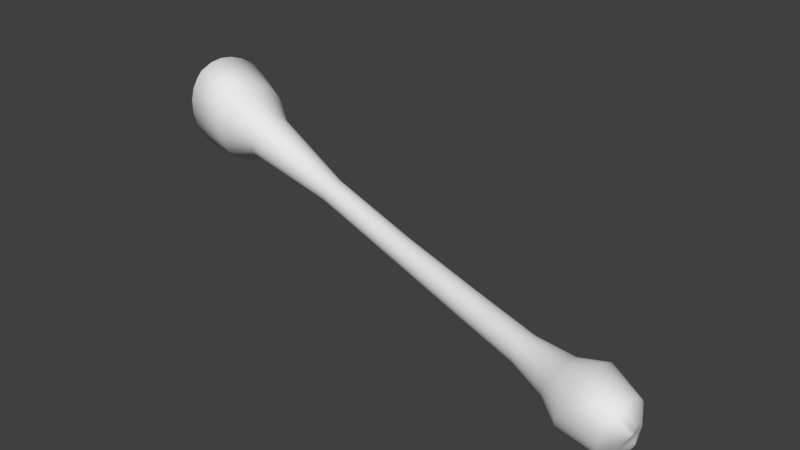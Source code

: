 # Source: bone.blend  (saved by Blender 2.76.0; exported with 4.5.12 LTS)
import bpy
from mathutils import Matrix  # noqa: F401  (used for matrix-valued properties, if any)

bpy.ops.wm.read_factory_settings(use_empty=True)
scene = bpy.context.scene
scene.name = 'Scene'

# ---- collections
col_collection_1 = bpy.data.collections.new('Collection 1'); scene.collection.children.link(col_collection_1)

# ---- world
world_world = bpy.data.worlds.new('World'); scene.world = world_world
world_world.color = (0.05088, 0.05088, 0.05088)
world_world.use_sun_shadow = False
world_world.sun_shadow_jitter_overblur = 0.0
world_world.cycles.sampling_method = 'MANUAL'
world_world.cycles.sample_map_resolution = 256

# ---- meshes
me_circle = bpy.data.meshes.new('Circle')
me_circle.from_pydata([(0.2987, -0.09662, -0.06773), (0.2974, -0.09149, -0.07355), (0.2967, -0.0851, -0.07808), (0.2966, -0.07782, -0.08104), (0.2971, -0.07007, -0.08226), (0.2982, -0.0623, -0.08167), (0.2997, -0.05497, -0.07931), (0.3017, -0.0485, -0.07531), (0.304, -0.04326, -0.06991), (0.3064, -0.03956, -0.06342), (0.3089, -0.03762, -0.05621), (0.3112, -0.03755, -0.04871), (0.3133, -0.03935, -0.04135), (0.3151, -0.04292, -0.03456), (0.3163, -0.04805, -0.02873), (0.317, -0.05444, -0.0242), (0.3171, -0.06172, -0.02124), (0.3166, -0.06947, -0.02002), (0.3155, -0.07724, -0.02061), (0.314, -0.08457, -0.02297), (0.312, -0.09104, -0.02697), (0.3097, -0.09628, -0.03237), (0.3073, -0.09998, -0.03886), (0.3048, -0.1019, -0.04607), (0.3025, -0.102, -0.05357), (0.3004, -0.1002, -0.06093), (0.2406, -0.07399, -0.05566), (0.2402, -0.07053, -0.0598), (0.2402, -0.0662, -0.06304), (0.2406, -0.06125, -0.06519), (0.2412, -0.05596, -0.06612), (0.2422, -0.05065, -0.06578), (0.2434, -0.04562, -0.06418), (0.2448, -0.04117, -0.06143), (0.2462, -0.03755, -0.05768), (0.2477, -0.03498, -0.05315), (0.249, -0.03359, -0.04811), (0.2502, -0.03349, -0.04283), (0.2512, -0.03466, -0.03764), (0.2519, -0.03704, -0.03284), (0.2522, -0.0405, -0.0287), (0.2522, -0.04483, -0.02546), (0.2519, -0.04978, -0.02331), (0.2512, -0.05506, -0.02238), (0.2502, -0.06037, -0.02272), (0.249, -0.0654, -0.02431), (0.2477, -0.06986, -0.02706), (0.2462, -0.07348, -0.03081), (0.2448, -0.07605, -0.03534), (0.2434, -0.07743, -0.04039), (0.2422, -0.07754, -0.04566), (0.2413, -0.07637, -0.05085), (0.1318, -0.04581, -0.04274), (0.132, -0.04895, -0.03891), (0.132, -0.04186, -0.04575), (0.1325, -0.03734, -0.04775), (0.1332, -0.03251, -0.04863), (0.1342, -0.02764, -0.04834), (0.1353, -0.02304, -0.04688), (0.1365, -0.01895, -0.04436), (0.1378, -0.01562, -0.04091), (0.1391, -0.01324, -0.03673), (0.1402, -0.01195, -0.03207), (0.1412, -0.01182, -0.0272), (0.1419, -0.01287, -0.0224), (0.1424, -0.01503, -0.01795), (0.1425, -0.01817, -0.01412), (0.1423, -0.02212, -0.01111), (0.1419, -0.02664, -0.009106), (0.1412, -0.03147, -0.008229), (0.1402, -0.03634, -0.008525), (0.1391, -0.04095, -0.009978), (0.1378, -0.04503, -0.0125), (0.1365, -0.04837, -0.01595), (0.1353, -0.05074, -0.02013), (0.1341, -0.05203, -0.02479), (0.1332, -0.05216, -0.02966), (0.1324, -0.05111, -0.03446), (0.001657, -0.01879, -0.01862), (0.001918, -0.02167, -0.01515), (0.001686, -0.01517, -0.02133), (0.002001, -0.01104, -0.02313), (0.002586, -0.006623, -0.02392), (0.003406, -0.002186, -0.02364), (0.004414, 0.002016, -0.02231), (0.005551, 0.005738, -0.02001), (0.00675, 0.008766, -0.01687), (0.007943, 0.01092, -0.01308), (0.00906, 0.01208, -0.008857), (0.01004, 0.01218, -0.004443), (0.01081, 0.0112, -9.797e-05), (0.01135, 0.009214, 0.003927), (0.01161, 0.006328, 0.007398), (0.01158, 0.002714, 0.01011), (0.01127, -0.001421, 0.01191), (0.01068, -0.005835, 0.0127), (0.00986, -0.01027, 0.01241), (0.008852, -0.01447, 0.01109), (0.007716, -0.0182, 0.008787), (0.006516, -0.02122, 0.005651), (0.005323, -0.02338, 0.00186), (0.004207, -0.02454, -0.002365), (0.003231, -0.02463, -0.006778), (0.002453, -0.02366, -0.01112), (-0.1463, 0.005347, 0.01508), (-0.1459, 0.002442, 0.01852), (-0.1463, 0.008982, 0.01239), (-0.1461, 0.01313, 0.01061), (-0.1456, 0.01756, 0.00985), (-0.1449, 0.02201, 0.01015), (-0.1439, 0.02622, 0.01148), (-0.1428, 0.02994, 0.01378), (-0.1415, 0.03296, 0.01691), (-0.1403, 0.03511, 0.02069), (-0.1391, 0.03625, 0.02489), (-0.138, 0.03633, 0.02928), (-0.1371, 0.03534, 0.0336), (-0.1364, 0.03333, 0.03759), (-0.1361, 0.03042, 0.04104), (-0.136, 0.02679, 0.04372), (-0.1362, 0.02264, 0.0455), (-0.1367, 0.01821, 0.04626), (-0.1374, 0.01376, 0.04597), (-0.1384, 0.009554, 0.04463), (-0.1395, 0.005831, 0.04233), (-0.1408, 0.002808, 0.0392), (-0.142, 0.0006622, 0.03543), (-0.1432, -0.000483, 0.03122), (-0.1443, -0.0005608, 0.02683), (-0.1452, 0.0004333, 0.02251), (-0.2982, 0.01571, 0.0428), (-0.2978, 0.01036, 0.0493), (-0.298, 0.02243, 0.03771), (-0.2973, 0.03012, 0.03433), (-0.2961, 0.03833, 0.03285), (-0.2945, 0.04659, 0.03336), (-0.2926, 0.05441, 0.03583), (-0.2905, 0.06135, 0.04012), (-0.2883, 0.067, 0.04597), (-0.2861, 0.07103, 0.05305), (-0.2841, 0.07321, 0.06094), (-0.2824, 0.0734, 0.06919), (-0.2811, 0.07161, 0.07732), (-0.2802, 0.06793, 0.08485), (-0.2799, 0.06258, 0.09135), (-0.2801, 0.05586, 0.09644), (-0.2808, 0.04817, 0.09982), (-0.282, 0.03996, 0.1013), (-0.2835, 0.0317, 0.1008), (-0.2855, 0.02388, 0.09832), (-0.2876, 0.01694, 0.09403), (-0.2898, 0.01129, 0.08818), (-0.2919, 0.007259, 0.0811), (-0.2939, 0.005082, 0.07321), (-0.2956, 0.004885, 0.06495), (-0.2969, 0.006679, 0.05683), (-0.3923, 0.008301, 0.04085), (-0.3937, -0.00452, 0.05846), (-0.3903, 0.0236, 0.02625), (-0.3802, 0.07491, 0.007765), (-0.3761, 0.09048, 0.01122), (-0.3712, 0.1067, 0.02125), (-0.3683, 0.1138, 0.03181), (-0.365, 0.1203, 0.04773), (-0.3602, 0.1053, 0.1263), (-0.361, 0.09231, 0.1438), (-0.3771, 0.01011, 0.1734), (-0.3821, -0.006121, 0.1634), (-0.3849, -0.01325, 0.1528), (-0.4077, 0.0411, 0.07343), (-0.4055, 0.03531, 0.08024), (-0.4107, 0.04804, 0.06797), (-0.4136, 0.05564, 0.06403), (-0.4154, 0.06357, 0.06125), (-0.4161, 0.07109, 0.06023), (-0.416, 0.07764, 0.06143), (-0.4142, 0.08373, 0.06566), (-0.4119, 0.08591, 0.07006), (-0.4082, 0.08743, 0.07658), (-0.4036, 0.08731, 0.08365), (-0.399, 0.08558, 0.0911), (-0.395, 0.08227, 0.09879), (-0.3924, 0.07771, 0.1064), (-0.3923, 0.07238, 0.1135), (-0.3939, 0.06582, 0.1205), (-0.3995, 0.06022, 0.1255), (-0.4038, 0.05387, 0.1287), (-0.407, 0.04742, 0.1299), (-0.4097, 0.04155, 0.129), (-0.412, 0.03544, 0.125), (-0.4122, 0.03267, 0.1205), (-0.4116, 0.03, 0.1137), (-0.4091, 0.02844, 0.1059), (-0.4055, 0.02827, 0.09742), (-0.405, 0.03121, 0.08811), (-0.3198, 0.03742, 0.1451), (-0.3224, 0.02303, 0.1458), (-0.3228, 0.1044, 0.05826), (-0.3201, 0.103, 0.07449), (-0.344, -0.01155, 0.06448), (-0.3453, -0.003483, 0.04883), (-0.3441, 0.03439, 0.01503), (-0.3422, 0.04912, 0.01034), (-0.3256, 0.00981, 0.1426), (-0.318, 0.09809, 0.09092), (-0.3395, 0.06351, 0.009569), (-0.329, -0.00146, 0.1357), (-0.3167, 0.09002, 0.1066), (-0.3364, 0.07673, 0.01276), (-0.3326, -0.01013, 0.1254), (-0.3162, 0.07924, 0.1206), (-0.333, 0.088, 0.01972), (-0.336, -0.0157, 0.1123), (-0.3166, 0.06636, 0.132), (-0.3294, 0.09667, 0.03005), (-0.3392, -0.01784, 0.09715), (-0.3457, 0.0073, 0.03485), (-0.3178, 0.05215, 0.1404), (-0.3259, 0.1022, 0.04315), (-0.3419, -0.01643, 0.08091), (-0.3454, 0.02017, 0.02336), (0.3358, -0.1247, -0.07592), (0.3338, -0.1168, -0.08496), (0.3328, -0.1068, -0.09198), (0.3326, -0.09555, -0.09657), (0.3334, -0.08353, -0.09847), (0.335, -0.07148, -0.09756), (0.3374, -0.0601, -0.0939), (0.3405, -0.05006, -0.08769), (0.344, -0.04193, -0.07931), (0.3478, -0.0362, -0.06924), (0.3516, -0.03319, -0.05806), (0.3553, -0.03307, -0.04642), (0.3585, -0.03587, -0.035), (0.3612, -0.0414, -0.02446), (0.3631, -0.04936, -0.01542), (0.3642, -0.05927, -0.0084), (0.3643, -0.07057, -0.003808), (0.3636, -0.08259, -0.001912), (0.3619, -0.09464, -0.002822), (0.3595, -0.106, -0.006484), (0.3564, -0.1161, -0.01269), (0.3529, -0.1242, -0.02107), (0.3491, -0.1299, -0.03114), (0.3453, -0.1329, -0.04233), (0.3417, -0.133, -0.05396), (0.3384, -0.1303, -0.06538), (0.3899, -0.1215, -0.08801), (0.3877, -0.1131, -0.09818), (0.3862, -0.1033, -0.1066), (0.3855, -0.09261, -0.1127), (0.3856, -0.08165, -0.1162), (0.3866, -0.07108, -0.1168), (0.3884, -0.06151, -0.1146), (0.3908, -0.0535, -0.1097), (0.3938, -0.04751, -0.1023), (0.3972, -0.04389, -0.09285), (0.4007, -0.04284, -0.08195), (0.4041, -0.04444, -0.07021), (0.4074, -0.04859, -0.05832), (0.4102, -0.05504, -0.04695), (0.4124, -0.06343, -0.03678), (0.4139, -0.07326, -0.02839), (0.4146, -0.08396, -0.02228), (0.4145, -0.09492, -0.01879), (0.4135, -0.1055, -0.01813), (0.4117, -0.1151, -0.02034), (0.4093, -0.1231, -0.02529), (0.4063, -0.1291, -0.03269), (0.403, -0.1327, -0.04212), (0.3994, -0.1337, -0.05302), (0.396, -0.1321, -0.06475), (0.3927, -0.128, -0.07665), (0.4102, -0.1058, -0.08262), (0.4092, -0.1021, -0.08695), (0.4088, -0.09769, -0.09055), (0.4097, -0.09284, -0.09349), (0.4114, -0.08781, -0.0954), (0.4132, -0.0829, -0.09596), (0.4147, -0.07835, -0.09496), (0.4153, -0.07442, -0.09234), (0.4154, -0.07137, -0.08837), (0.4154, -0.06937, -0.08348), (0.4159, -0.06857, -0.07811), (0.4172, -0.06902, -0.07273), (0.4187, -0.07068, -0.06753), (0.42, -0.07341, -0.06263), (0.421, -0.07707, -0.05831), (0.4216, -0.08144, -0.05481), (0.4224, -0.08643, -0.05243), (0.4236, -0.09178, -0.0513), (0.4247, -0.09709, -0.05146), (0.4252, -0.102, -0.05284), (0.4246, -0.106, -0.05531), (0.4226, -0.1089, -0.0587), (0.4197, -0.1105, -0.06284), (0.4163, -0.1109, -0.06753), (0.4134, -0.1102, -0.07257), (0.4115, -0.1085, -0.07772), (-0.3875, 0.04047, 0.01551), (-0.384, 0.05791, 0.009221), (-0.3624, 0.1226, 0.06625), (-0.3606, 0.1208, 0.08629), (-0.3598, 0.1149, 0.1067), (-0.363, 0.07699, 0.1584), (-0.3658, 0.06012, 0.1691), (-0.3692, 0.04268, 0.1754), (-0.373, 0.02568, 0.1769), (-0.3882, -0.01968, 0.1369), (-0.3908, -0.02205, 0.1184), (-0.3926, -0.02021, 0.09836), (-0.3935, -0.01427, 0.07798), (-0.4122, 0.07314, 0.06893), (-0.4129, 0.07429, 0.0669), (-0.4078, 0.04275, 0.1259), (-0.4141, 0.07588, 0.06418), (-0.4091, 0.06903, 0.07567), (-0.4028, 0.04827, 0.1136), (-0.4008, 0.05193, 0.1057), (-0.4055, 0.04489, 0.121), (-0.4006, 0.05801, 0.09355), (-0.4013, 0.04971, 0.1102), (-0.4146, 0.07646, 0.0632), (-0.4041, 0.04659, 0.1172), (-0.4083, 0.04232, 0.1269), (-0.4003, 0.05604, 0.09734), (-0.4063, 0.04401, 0.1229), (-0.4019, 0.06023, 0.08977), (-0.4056, 0.06483, 0.08235), (-0.4107, 0.07106, 0.07238), (-0.4074, 0.06692, 0.07903), (-0.4034, 0.06248, 0.086), (-0.4002, 0.05392, 0.1015), (0.4176, -0.09205, -0.07048), (0.4239, -0.1026, -0.0594), (0.4161, -0.08821, -0.07481), (0.4162, -0.0797, -0.08588), (0.4167, -0.09007, -0.07265), (0.4231, -0.101, -0.06119), (0.4161, -0.08127, -0.0838), (0.4244, -0.1044, -0.05738), (0.4224, -0.09966, -0.06261), (0.416, -0.07715, -0.08913), (0.4158, -0.08635, -0.0771), (0.4212, -0.09773, -0.0646), (0.4246, -0.1052, -0.05637), (0.4158, -0.07584, -0.09073), (0.4158, -0.08443, -0.07959), (0.42, -0.09602, -0.06635), (0.4162, -0.07843, -0.08753), (0.4156, -0.07536, -0.09128), (0.4159, -0.08283, -0.08172), (0.4187, -0.09396, -0.06846), (0.4242, -0.1035, -0.05838), (-0.4023, 0.03069, 0.04085), (-0.4015, 0.008011, 0.06478), (-0.3934, 0.0238, 0.1566), (-0.3992, 0.07326, 0.02787), (-0.3977, 0.01047, 0.1482), (-0.3737, 0.09873, 0.1208), (-0.3966, 0.08622, 0.03098), (-0.3996, 0.004378, 0.1396), (-0.3741, 0.08867, 0.1341), (-0.3926, 0.09954, 0.03946), (-0.3895, 0.1053, 0.04804), (-0.402, 0.01825, 0.05156), (-0.3855, 0.1105, 0.06078), (-0.4022, 0.04456, 0.03319), (-0.3853, 0.05, 0.1586), (-0.3895, 0.03639, 0.1596), (-0.3813, 0.1124, 0.07514), (-0.3777, 0.111, 0.09044), (-0.4011, 0.0005871, 0.07975), (-0.4012, 0.05908, 0.0287), (-0.375, 0.1063, 0.1059), (-0.4013, -0.001423, 0.1267), (-0.3762, 0.07643, 0.1457), (-0.4016, -0.004274, 0.112), (-0.3809, 0.06366, 0.1539), (-0.4008, -0.003907, 0.09612)], [], [(7, 33, 34, 8), (22, 48, 49, 23), (0, 26, 27, 1), (15, 41, 42, 16), (8, 34, 35, 9), (23, 49, 50, 24), (1, 27, 28, 2), (16, 42, 43, 17), (9, 35, 36, 10), (24, 50, 51, 25), (2, 28, 29, 3), (17, 43, 44, 18), (10, 36, 37, 11), (25, 51, 26, 0), (3, 29, 30, 4), (18, 44, 45, 19), (11, 37, 38, 12), (4, 30, 31, 5), (19, 45, 46, 20), (12, 38, 39, 13), (5, 31, 32, 6), (20, 46, 47, 21), (13, 39, 40, 14), (6, 32, 33, 7), (21, 47, 48, 22), (14, 40, 41, 15), (29, 55, 56, 30), (44, 70, 71, 45), (37, 63, 64, 38), (30, 56, 57, 31), (45, 71, 72, 46), (38, 64, 65, 39), (31, 57, 58, 32), (46, 72, 73, 47), (39, 65, 66, 40), (32, 58, 59, 33), (47, 73, 74, 48), (40, 66, 67, 41), (33, 59, 60, 34), (48, 74, 75, 49), (26, 53, 52, 27), (41, 67, 68, 42), (34, 60, 61, 35), (49, 75, 76, 50), (27, 52, 54, 28), (42, 68, 69, 43), (35, 61, 62, 36), (50, 76, 77, 51), (28, 54, 55, 29), (43, 69, 70, 44), (36, 62, 63, 37), (51, 77, 53, 26), (77, 103, 79, 53), (55, 81, 82, 56), (70, 96, 97, 71), (63, 89, 90, 64), (56, 82, 83, 57), (71, 97, 98, 72), (64, 90, 91, 65), (57, 83, 84, 58), (72, 98, 99, 73), (65, 91, 92, 66), (58, 84, 85, 59), (73, 99, 100, 74), (66, 92, 93, 67), (59, 85, 86, 60), (74, 100, 101, 75), (53, 79, 78, 52), (67, 93, 94, 68), (60, 86, 87, 61), (75, 101, 102, 76), (52, 78, 80, 54), (68, 94, 95, 69), (61, 87, 88, 62), (76, 102, 103, 77), (54, 80, 81, 55), (69, 95, 96, 70), (62, 88, 89, 63), (88, 114, 115, 89), (103, 129, 105, 79), (81, 107, 108, 82), (96, 122, 123, 97), (89, 115, 116, 90), (82, 108, 109, 83), (97, 123, 124, 98), (90, 116, 117, 91), (83, 109, 110, 84), (98, 124, 125, 99), (91, 117, 118, 92), (84, 110, 111, 85), (99, 125, 126, 100), (92, 118, 119, 93), (85, 111, 112, 86), (100, 126, 127, 101), (79, 105, 104, 78), (93, 119, 120, 94), (86, 112, 113, 87), (101, 127, 128, 102), (78, 104, 106, 80), (94, 120, 121, 95), (87, 113, 114, 88), (102, 128, 129, 103), (80, 106, 107, 81), (95, 121, 122, 96), (114, 140, 141, 115), (129, 155, 131, 105), (107, 133, 134, 108), (122, 148, 149, 123), (115, 141, 142, 116), (108, 134, 135, 109), (123, 149, 150, 124), (116, 142, 143, 117), (109, 135, 136, 110), (124, 150, 151, 125), (117, 143, 144, 118), (110, 136, 137, 111), (125, 151, 152, 126), (118, 144, 145, 119), (111, 137, 138, 112), (126, 152, 153, 127), (105, 131, 130, 104), (119, 145, 146, 120), (112, 138, 139, 113), (127, 153, 154, 128), (104, 130, 132, 106), (120, 146, 147, 121), (113, 139, 140, 114), (128, 154, 155, 129), (106, 132, 133, 107), (121, 147, 148, 122), (195, 306, 307, 196), (197, 301, 302, 198), (201, 299, 300, 202), (196, 307, 166, 203), (198, 302, 303, 204), (203, 166, 167, 206), (208, 160, 161, 211), (212, 308, 309, 215), (213, 304, 305, 217), (215, 309, 310, 219), (217, 305, 306, 195), (219, 310, 311, 199), (356, 188, 189, 358), (357, 174, 175, 360), (358, 189, 190, 361), (359, 182, 183, 362), (360, 175, 176, 363), (363, 176, 177, 364), (355, 170, 169, 365), (364, 177, 178, 366), (365, 169, 171, 354), (132, 220, 201, 133), (154, 219, 199, 155), (139, 218, 197, 140), (146, 217, 195, 147), (130, 216, 220, 132), (153, 215, 219, 154), (138, 214, 218, 139), (145, 213, 217, 146), (131, 200, 216, 130), (152, 212, 215, 153), (137, 211, 214, 138), (144, 210, 213, 145), (151, 209, 212, 152), (136, 208, 211, 137), (143, 207, 210, 144), (150, 206, 209, 151), (135, 205, 208, 136), (142, 204, 207, 143), (149, 203, 206, 150), (134, 202, 205, 135), (141, 198, 204, 142), (148, 196, 203, 149), (133, 201, 202, 134), (155, 199, 200, 131), (140, 197, 198, 141), (147, 195, 196, 148), (8, 229, 228, 7), (23, 244, 243, 22), (1, 222, 221, 0), (16, 237, 236, 15), (9, 230, 229, 8), (24, 245, 244, 23), (2, 223, 222, 1), (17, 238, 237, 16), (10, 231, 230, 9), (25, 246, 245, 24), (3, 224, 223, 2), (18, 239, 238, 17), (11, 232, 231, 10), (0, 221, 246, 25), (4, 225, 224, 3), (19, 240, 239, 18), (12, 233, 232, 11), (5, 226, 225, 4), (20, 241, 240, 19), (13, 234, 233, 12), (6, 227, 226, 5), (21, 242, 241, 20), (14, 235, 234, 13), (7, 228, 227, 6), (22, 243, 242, 21), (15, 236, 235, 14), (231, 257, 256, 230), (246, 272, 271, 245), (224, 250, 249, 223), (239, 265, 264, 238), (232, 258, 257, 231), (221, 247, 272, 246), (225, 251, 250, 224), (240, 266, 265, 239), (233, 259, 258, 232), (226, 252, 251, 225), (241, 267, 266, 240), (234, 260, 259, 233), (227, 253, 252, 226), (242, 268, 267, 241), (235, 261, 260, 234), (228, 254, 253, 227), (243, 269, 268, 242), (236, 262, 261, 235), (229, 255, 254, 228), (244, 270, 269, 243), (222, 248, 247, 221), (237, 263, 262, 236), (230, 256, 255, 229), (245, 271, 270, 244), (223, 249, 248, 222), (238, 264, 263, 237), (264, 290, 289, 263), (257, 283, 282, 256), (272, 298, 297, 271), (250, 276, 275, 249), (265, 291, 290, 264), (258, 284, 283, 257), (247, 273, 298, 272), (251, 277, 276, 250), (266, 292, 291, 265), (259, 285, 284, 258), (252, 278, 277, 251), (267, 293, 292, 266), (260, 286, 285, 259), (253, 279, 278, 252), (268, 294, 293, 267), (261, 287, 286, 260), (254, 280, 279, 253), (269, 295, 294, 268), (262, 288, 287, 261), (255, 281, 280, 254), (270, 296, 295, 269), (248, 274, 273, 247), (263, 289, 288, 262), (256, 282, 281, 255), (271, 297, 296, 270), (249, 275, 274, 248), (293, 291, 292), (199, 311, 157, 200), (202, 300, 159, 205), (204, 303, 164, 207), (205, 159, 160, 208), (206, 167, 168, 209), (207, 164, 165, 210), (209, 168, 308, 212), (210, 165, 304, 213), (211, 161, 162, 214), (200, 157, 156, 216), (214, 162, 163, 218), (216, 156, 158, 220), (218, 163, 301, 197), (220, 158, 299, 201), (354, 171, 172, 367), (368, 186, 187, 369), (370, 179, 180, 371), (372, 194, 170, 355), (367, 172, 173, 373), (369, 187, 188, 356), (371, 180, 181, 374), (373, 173, 174, 357), (374, 181, 182, 359), (361, 190, 191, 375), (362, 183, 184, 376), (375, 191, 192, 377), (376, 184, 185, 378), (377, 192, 193, 379), (378, 185, 186, 368), (366, 178, 179, 370), (379, 193, 194, 372), (169, 170, 320, 327), (175, 177, 176), (313, 173, 312), (318, 332, 194, 193), (318, 193, 321), (324, 314, 191, 190), (326, 191, 314), (174, 173, 313, 315), (323, 192, 319), (317, 192, 323), (174, 322, 175), (317, 321, 193, 192), (322, 174, 315), (170, 194, 325, 320), (169, 331, 328, 171), (327, 331, 169), (328, 330, 171), (189, 188, 190), (172, 171, 316, 329), (188, 324, 190), (316, 171, 330), (172, 329, 312, 173), (326, 319, 192, 191), (325, 194, 332), (327, 320, 182), (178, 313, 312, 179), (183, 318, 321, 184), (186, 326, 314, 187), (185, 323, 319, 186), (175, 322, 177), (177, 322, 315, 178), (331, 181, 328), (181, 180, 330, 328), (329, 316, 179), (179, 316, 330, 180), (186, 319, 326), (183, 332, 318), (187, 314, 324), (315, 313, 178), (184, 317, 323, 185), (184, 321, 317), (320, 325, 182), (182, 181, 331, 327), (187, 324, 188), (329, 179, 312), (182, 325, 332, 183), (293, 345, 291), (290, 291, 340, 353), (349, 283, 336), (353, 334, 289, 290), (338, 289, 334), (338, 341, 288, 289), (344, 288, 341), (344, 348, 287, 288), (352, 287, 348), (352, 333, 286, 287), (337, 286, 333), (285, 286, 335, 343), (340, 291, 345), (343, 347, 284, 285), (351, 284, 347), (283, 284, 339, 336), (278, 350, 346, 277), (282, 283, 349, 342), (339, 284, 351), (342, 346, 281, 282), (350, 281, 346), (350, 280, 281), (279, 280, 278), (335, 286, 337), (353, 340, 295), (295, 334, 353), (296, 341, 338), (297, 348, 344), (298, 333, 352), (343, 335, 274), (274, 347, 343), (336, 339, 276), (342, 349, 277), (277, 346, 342), (278, 280, 350), (274, 335, 337, 273), (294, 345, 293), (277, 349, 336, 276), (296, 338, 334, 295), (297, 344, 341, 296), (298, 352, 348, 297), (273, 337, 333, 298), (295, 340, 345, 294), (275, 351, 347, 274), (276, 339, 351, 275), (310, 379, 372, 311), (163, 366, 370, 301), (305, 378, 368, 306), (309, 377, 379, 310), (304, 376, 378, 305), (308, 375, 377, 309), (165, 362, 376, 304), (168, 361, 375, 308), (303, 374, 359, 164), (300, 373, 357, 159), (302, 371, 374, 303), (307, 369, 356, 166), (299, 367, 373, 300), (311, 372, 355, 157), (301, 370, 371, 302), (306, 368, 369, 307), (158, 354, 367, 299), (156, 365, 354, 158), (162, 364, 366, 163), (157, 355, 365, 156), (161, 363, 364, 162), (160, 360, 363, 161), (164, 359, 362, 165), (167, 358, 361, 168), (159, 357, 360, 160), (166, 356, 358, 167)])
me_circle.polygons.foreach_set('use_smooth', [True] * 404)
_uv = me_circle.uv_layers.new(name='UVMap')
_uv.uv.foreach_set('vector', [0.15, 0.2481, 0.2145, 0.2946, 0.2191, 0.2887, 0.1557, 0.2399, 0.24, 0.1388, 0.2907, 0.2117, 0.2968, 0.2076, 0.2487, 0.1342, 0.2771, 0.1243, 0.3155, 0.1966, 0.3217, 0.1933, 0.287, 0.1223, 0.1925, 0.1834, 0.252, 0.247, 0.2571, 0.2413, 0.198, 0.176, 0.1557, 0.2399, 0.2191, 0.2887, 0.2238, 0.2827, 0.1613, 0.2316, 0.2487, 0.1342, 0.2968, 0.2076, 0.303, 0.2037, 0.2578, 0.1303, 0.1139, 0.2971, 0.1873, 0.3287, 0.1917, 0.3232, 0.1196, 0.2888, 0.198, 0.176, 0.2571, 0.2413, 0.2623, 0.2359, 0.2039, 0.1689, 0.1613, 0.2316, 0.2238, 0.2827, 0.2284, 0.2767, 0.1667, 0.2233, 0.2578, 0.1303, 0.303, 0.2037, 0.3092, 0.2001, 0.2673, 0.127, 0.1196, 0.2888, 0.1917, 0.3232, 0.1962, 0.3176, 0.1257, 0.2806, 0.2039, 0.1689, 0.2623, 0.2359, 0.2676, 0.2306, 0.2102, 0.1621, 0.1667, 0.2233, 0.2284, 0.2767, 0.233, 0.2706, 0.1719, 0.2151, 0.2673, 0.127, 0.3092, 0.2001, 0.3155, 0.1966, 0.2771, 0.1243, 0.1257, 0.2806, 0.1962, 0.3176, 0.2007, 0.312, 0.1318, 0.2725, 0.2102, 0.1621, 0.2676, 0.2306, 0.2732, 0.2256, 0.2169, 0.1557, 0.1719, 0.2151, 0.233, 0.2706, 0.2376, 0.2646, 0.177, 0.2069, 0.1318, 0.2725, 0.2007, 0.312, 0.2053, 0.3062, 0.138, 0.2645, 0.2169, 0.1557, 0.2732, 0.2256, 0.2789, 0.2207, 0.2241, 0.1495, 0.177, 0.2069, 0.2376, 0.2646, 0.2423, 0.2586, 0.182, 0.1989, 0.138, 0.2645, 0.2053, 0.3062, 0.2099, 0.3005, 0.1441, 0.2563, 0.2241, 0.1495, 0.2789, 0.2207, 0.2847, 0.2161, 0.2318, 0.1439, 0.182, 0.1989, 0.2423, 0.2586, 0.2471, 0.2528, 0.1872, 0.191, 0.1441, 0.2563, 0.2099, 0.3005, 0.2145, 0.2946, 0.15, 0.2481, 0.2318, 0.1439, 0.2847, 0.2161, 0.2907, 0.2117, 0.24, 0.1388, 0.1872, 0.191, 0.2471, 0.2528, 0.252, 0.247, 0.1925, 0.1834, 0.1962, 0.3176, 0.3078, 0.4143, 0.3122, 0.4096, 0.2007, 0.312, 0.2676, 0.2306, 0.3743, 0.3424, 0.379, 0.3378, 0.2732, 0.2256, 0.233, 0.2706, 0.343, 0.376, 0.3473, 0.3711, 0.2376, 0.2646, 0.2007, 0.312, 0.3122, 0.4096, 0.3167, 0.4048, 0.2053, 0.3062, 0.2732, 0.2256, 0.379, 0.3378, 0.3837, 0.3333, 0.2789, 0.2207, 0.2376, 0.2646, 0.3473, 0.3711, 0.3517, 0.3663, 0.2423, 0.2586, 0.2053, 0.3062, 0.3167, 0.4048, 0.3211, 0.4001, 0.2099, 0.3005, 0.2789, 0.2207, 0.3837, 0.3333, 0.3885, 0.3288, 0.2847, 0.2161, 0.2423, 0.2586, 0.3517, 0.3663, 0.3562, 0.3614, 0.2471, 0.2528, 0.2099, 0.3005, 0.3211, 0.4001, 0.3255, 0.3953, 0.2145, 0.2946, 0.2847, 0.2161, 0.3885, 0.3288, 0.3933, 0.3244, 0.2907, 0.2117, 0.2471, 0.2528, 0.3562, 0.3614, 0.3606, 0.3566, 0.252, 0.247, 0.2145, 0.2946, 0.3255, 0.3953, 0.3299, 0.3905, 0.2191, 0.2887, 0.2907, 0.2117, 0.3933, 0.3244, 0.3982, 0.3201, 0.2968, 0.2076, 0.3155, 0.1966, 0.413, 0.3074, 0.4179, 0.3033, 0.3217, 0.1933, 0.252, 0.247, 0.3606, 0.3566, 0.3651, 0.3518, 0.2571, 0.2413, 0.2191, 0.2887, 0.3299, 0.3905, 0.3342, 0.3857, 0.2238, 0.2827, 0.2968, 0.2076, 0.3982, 0.3201, 0.4031, 0.3158, 0.303, 0.2037, 0.1873, 0.3287, 0.2989, 0.4237, 0.3034, 0.419, 0.1917, 0.3232, 0.2571, 0.2413, 0.3651, 0.3518, 0.3697, 0.3471, 0.2623, 0.2359, 0.2238, 0.2827, 0.3342, 0.3857, 0.3386, 0.3808, 0.2284, 0.2767, 0.303, 0.2037, 0.4031, 0.3158, 0.408, 0.3116, 0.3092, 0.2001, 0.1917, 0.3232, 0.3034, 0.419, 0.3078, 0.4143, 0.1962, 0.3176, 0.2623, 0.2359, 0.3697, 0.3471, 0.3743, 0.3424, 0.2676, 0.2306, 0.2284, 0.2767, 0.3386, 0.3808, 0.343, 0.376, 0.233, 0.2706, 0.3092, 0.2001, 0.408, 0.3116, 0.413, 0.3074, 0.3155, 0.1966, 0.408, 0.3116, 0.5296, 0.4403, 0.5338, 0.4362, 0.413, 0.3074, 0.3078, 0.4143, 0.4377, 0.5338, 0.4418, 0.5296, 0.3122, 0.4096, 0.3743, 0.3424, 0.4997, 0.4696, 0.5039, 0.4653, 0.379, 0.3378, 0.343, 0.376, 0.4706, 0.4998, 0.4747, 0.4955, 0.3473, 0.3711, 0.3122, 0.4096, 0.4418, 0.5296, 0.4459, 0.5254, 0.3167, 0.4048, 0.379, 0.3378, 0.5039, 0.4653, 0.5081, 0.4611, 0.3837, 0.3333, 0.3473, 0.3711, 0.4747, 0.4955, 0.4789, 0.4912, 0.3517, 0.3663, 0.3167, 0.4048, 0.4459, 0.5254, 0.4501, 0.5212, 0.3211, 0.4001, 0.3837, 0.3333, 0.5081, 0.4611, 0.5124, 0.4568, 0.3885, 0.3288, 0.3517, 0.3663, 0.4789, 0.4912, 0.483, 0.4868, 0.3562, 0.3614, 0.3211, 0.4001, 0.4501, 0.5212, 0.4542, 0.517, 0.3255, 0.3953, 0.3885, 0.3288, 0.5124, 0.4568, 0.5167, 0.4527, 0.3933, 0.3244, 0.3562, 0.3614, 0.483, 0.4868, 0.4871, 0.4825, 0.3606, 0.3566, 0.3255, 0.3953, 0.4542, 0.517, 0.4583, 0.5127, 0.3299, 0.3905, 0.3933, 0.3244, 0.5167, 0.4527, 0.521, 0.4485, 0.3982, 0.3201, 0.413, 0.3074, 0.5338, 0.4362, 0.5381, 0.4321, 0.4179, 0.3033, 0.3606, 0.3566, 0.4871, 0.4825, 0.4913, 0.4782, 0.3651, 0.3518, 0.3299, 0.3905, 0.4583, 0.5127, 0.4624, 0.5084, 0.3342, 0.3857, 0.3982, 0.3201, 0.521, 0.4485, 0.5253, 0.4444, 0.4031, 0.3158, 0.2989, 0.4237, 0.4293, 0.5422, 0.4335, 0.538, 0.3034, 0.419, 0.3651, 0.3518, 0.4913, 0.4782, 0.4955, 0.4739, 0.3697, 0.3471, 0.3342, 0.3857, 0.4624, 0.5084, 0.4665, 0.5041, 0.3386, 0.3808, 0.4031, 0.3158, 0.5253, 0.4444, 0.5296, 0.4403, 0.408, 0.3116, 0.3034, 0.419, 0.4335, 0.538, 0.4377, 0.5338, 0.3078, 0.4143, 0.3697, 0.3471, 0.4955, 0.4739, 0.4997, 0.4696, 0.3743, 0.3424, 0.3386, 0.3808, 0.4665, 0.5041, 0.4706, 0.4998, 0.343, 0.376, 0.4665, 0.5041, 0.613, 0.6503, 0.6176, 0.6461, 0.4706, 0.4998, 0.5296, 0.4403, 0.6755, 0.5814, 0.679, 0.5765, 0.5338, 0.4362, 0.4377, 0.5338, 0.5801, 0.6779, 0.5849, 0.6742, 0.4418, 0.5296, 0.4997, 0.4696, 0.6481, 0.6148, 0.6523, 0.6102, 0.5039, 0.4653, 0.4706, 0.4998, 0.6176, 0.6461, 0.6221, 0.6418, 0.4747, 0.4955, 0.4418, 0.5296, 0.5849, 0.6742, 0.5896, 0.6704, 0.4459, 0.5254, 0.5039, 0.4653, 0.6523, 0.6102, 0.6563, 0.6055, 0.5081, 0.4611, 0.4747, 0.4955, 0.6221, 0.6418, 0.6266, 0.6374, 0.4789, 0.4912, 0.4459, 0.5254, 0.5896, 0.6704, 0.5944, 0.6665, 0.4501, 0.5212, 0.5081, 0.4611, 0.6563, 0.6055, 0.6603, 0.6007, 0.5124, 0.4568, 0.4789, 0.4912, 0.6266, 0.6374, 0.631, 0.633, 0.483, 0.4868, 0.4501, 0.5212, 0.5944, 0.6665, 0.5991, 0.6626, 0.4542, 0.517, 0.5124, 0.4568, 0.6603, 0.6007, 0.6642, 0.5959, 0.5167, 0.4527, 0.483, 0.4868, 0.631, 0.633, 0.6354, 0.6286, 0.4871, 0.4825, 0.4542, 0.517, 0.5991, 0.6626, 0.6038, 0.6586, 0.4583, 0.5127, 0.5167, 0.4527, 0.6642, 0.5959, 0.6681, 0.5911, 0.521, 0.4485, 0.5338, 0.4362, 0.679, 0.5765, 0.6825, 0.5716, 0.5381, 0.4321, 0.4871, 0.4825, 0.6354, 0.6286, 0.6397, 0.624, 0.4913, 0.4782, 0.4583, 0.5127, 0.6038, 0.6586, 0.6084, 0.6545, 0.4624, 0.5084, 0.521, 0.4485, 0.6681, 0.5911, 0.6718, 0.5863, 0.5253, 0.4444, 0.4293, 0.5422, 0.5705, 0.685, 0.5753, 0.6815, 0.4335, 0.538, 0.4913, 0.4782, 0.6397, 0.624, 0.644, 0.6195, 0.4955, 0.4739, 0.4624, 0.5084, 0.6084, 0.6545, 0.613, 0.6503, 0.4665, 0.5041, 0.5253, 0.4444, 0.6718, 0.5863, 0.6755, 0.5814, 0.5296, 0.4403, 0.4335, 0.538, 0.5753, 0.6815, 0.5801, 0.6779, 0.4377, 0.5338, 0.4955, 0.4739, 0.644, 0.6195, 0.6481, 0.6148, 0.4997, 0.4696, 0.613, 0.6503, 0.7499, 0.8124, 0.7588, 0.8053, 0.6176, 0.6461, 0.6755, 0.5814, 0.8575, 0.684, 0.8608, 0.6732, 0.679, 0.5765, 0.5801, 0.6779, 0.6829, 0.8577, 0.6932, 0.8524, 0.5849, 0.6742, 0.6481, 0.6148, 0.817, 0.7525, 0.8245, 0.744, 0.6523, 0.6102, 0.6176, 0.6461, 0.7588, 0.8053, 0.7672, 0.7979, 0.6221, 0.6418, 0.5849, 0.6742, 0.6932, 0.8524, 0.7033, 0.8465, 0.5896, 0.6704, 0.6523, 0.6102, 0.8245, 0.744, 0.8314, 0.7349, 0.6563, 0.6055, 0.6221, 0.6418, 0.7672, 0.7979, 0.7757, 0.7905, 0.6266, 0.6374, 0.5896, 0.6704, 0.7033, 0.8465, 0.7131, 0.8401, 0.5944, 0.6665, 0.6563, 0.6055, 0.8314, 0.7349, 0.8379, 0.7255, 0.6603, 0.6007, 0.6266, 0.6374, 0.7757, 0.7905, 0.7842, 0.7832, 0.631, 0.633, 0.5944, 0.6665, 0.7131, 0.8401, 0.7226, 0.8335, 0.5991, 0.6626, 0.6603, 0.6007, 0.8379, 0.7255, 0.8438, 0.7155, 0.6642, 0.5959, 0.631, 0.633, 0.7842, 0.7832, 0.7927, 0.7758, 0.6354, 0.6286, 0.5991, 0.6626, 0.7226, 0.8335, 0.7319, 0.8266, 0.6038, 0.6586, 0.6642, 0.5959, 0.8438, 0.7155, 0.849, 0.7052, 0.6681, 0.5911, 0.679, 0.5765, 0.8608, 0.6732, 0.8635, 0.6626, 0.6825, 0.5716, 0.6354, 0.6286, 0.7927, 0.7758, 0.801, 0.7683, 0.6397, 0.624, 0.6038, 0.6586, 0.7319, 0.8266, 0.741, 0.8195, 0.6084, 0.6545, 0.6681, 0.5911, 0.849, 0.7052, 0.8535, 0.6947, 0.6718, 0.5863, 0.5705, 0.685, 0.6623, 0.8664, 0.6725, 0.8625, 0.5753, 0.6815, 0.6397, 0.624, 0.801, 0.7683, 0.8092, 0.7606, 0.644, 0.6195, 0.6084, 0.6545, 0.741, 0.8195, 0.7499, 0.8124, 0.613, 0.6503, 0.6718, 0.5863, 0.8535, 0.6947, 0.8575, 0.684, 0.6755, 0.5814, 0.5753, 0.6815, 0.6725, 0.8625, 0.6829, 0.8577, 0.5801, 0.6779, 0.644, 0.6195, 0.8092, 0.7606, 0.817, 0.7525, 0.6481, 0.6148, 0.8615, 0.8048, 0.8861, 0.8409, 0.9004, 0.8394, 0.8724, 0.7979, 0.7874, 0.8593, 0.809, 0.8806, 0.8175, 0.8719, 0.7967, 0.85, 0.706, 0.9208, 0.7289, 0.9646, 0.7498, 0.9546, 0.7223, 0.9145, 0.8724, 0.7979, 0.9004, 0.8394, 0.9187, 0.839, 0.883, 0.7899, 0.7967, 0.85, 0.8175, 0.8719, 0.8275, 0.8642, 0.8065, 0.841, 0.883, 0.7899, 0.9187, 0.839, 0.9363, 0.8242, 0.8923, 0.7802, 0.7496, 0.8985, 0.7846, 0.9309, 0.7914, 0.9096, 0.7604, 0.8889, 0.9074, 0.7555, 0.9545, 0.7942, 0.9621, 0.7738, 0.9131, 0.7406, 0.8392, 0.8179, 0.8611, 0.8469, 0.8733, 0.8434, 0.8504, 0.8113, 0.9131, 0.7406, 0.9621, 0.7738, 0.968, 0.7511, 0.9178, 0.7243, 0.8504, 0.8113, 0.8733, 0.8434, 0.8861, 0.8409, 0.8615, 0.8048, 0.9178, 0.7243, 0.968, 0.7511, 0.9723, 0.7267, 0.9216, 0.7068, 0.9016, 0.8603, 0.8846, 0.8816, 0.8881, 0.8856, 0.911, 0.8705, 0.8164, 0.9314, 0.8382, 0.9167, 0.8355, 0.9134, 0.8101, 0.9221, 0.911, 0.8705, 0.8881, 0.8856, 0.889, 0.8895, 0.9136, 0.8788, 0.8451, 0.8707, 0.8519, 0.8841, 0.8574, 0.8813, 0.8535, 0.8664, 0.8101, 0.9221, 0.8355, 0.9134, 0.8342, 0.9088, 0.8128, 0.9092, 0.8128, 0.9092, 0.8342, 0.9088, 0.8349, 0.9056, 0.8154, 0.9029, 0.8827, 0.9381, 0.8713, 0.9194, 0.8636, 0.9217, 0.868, 0.9438, 0.8154, 0.9029, 0.8349, 0.9056, 0.8367, 0.9013, 0.8193, 0.8957, 0.868, 0.9438, 0.8636, 0.9217, 0.8559, 0.9224, 0.8527, 0.9457, 0.6725, 0.8625, 0.6884, 0.9261, 0.706, 0.9208, 0.6829, 0.8577, 0.8535, 0.6947, 0.9178, 0.7243, 0.9216, 0.7068, 0.8575, 0.684, 0.741, 0.8195, 0.7785, 0.869, 0.7874, 0.8593, 0.7499, 0.8124, 0.801, 0.7683, 0.8504, 0.8113, 0.8615, 0.8048, 0.8092, 0.7606, 0.6623, 0.8664, 0.669, 0.9307, 0.6884, 0.9261, 0.6725, 0.8625, 0.849, 0.7052, 0.9131, 0.7406, 0.9178, 0.7243, 0.8535, 0.6947, 0.7319, 0.8266, 0.7697, 0.8789, 0.7785, 0.869, 0.741, 0.8195, 0.7927, 0.7758, 0.8392, 0.8179, 0.8504, 0.8113, 0.801, 0.7683, 0.8608, 0.6732, 0.9245, 0.6883, 0.9267, 0.6692, 0.8635, 0.6626, 0.8438, 0.7155, 0.9074, 0.7555, 0.9131, 0.7406, 0.849, 0.7052, 0.7226, 0.8335, 0.7604, 0.8889, 0.7697, 0.8789, 0.7319, 0.8266, 0.7842, 0.7832, 0.8279, 0.8249, 0.8392, 0.8179, 0.7927, 0.7758, 0.8379, 0.7255, 0.9005, 0.7687, 0.9074, 0.7555, 0.8438, 0.7155, 0.7131, 0.8401, 0.7496, 0.8985, 0.7604, 0.8889, 0.7226, 0.8335, 0.7757, 0.7905, 0.8169, 0.8326, 0.8279, 0.8249, 0.7842, 0.7832, 0.8314, 0.7349, 0.8923, 0.7802, 0.9005, 0.7687, 0.8379, 0.7255, 0.7033, 0.8465, 0.7368, 0.9071, 0.7496, 0.8985, 0.7131, 0.8401, 0.7672, 0.7979, 0.8065, 0.841, 0.8169, 0.8326, 0.7757, 0.7905, 0.8245, 0.744, 0.883, 0.7899, 0.8923, 0.7802, 0.8314, 0.7349, 0.6932, 0.8524, 0.7223, 0.9145, 0.7368, 0.9071, 0.7033, 0.8465, 0.7588, 0.8053, 0.7967, 0.85, 0.8065, 0.841, 0.7672, 0.7979, 0.817, 0.7525, 0.8724, 0.7979, 0.883, 0.7899, 0.8245, 0.744, 0.6829, 0.8577, 0.706, 0.9208, 0.7223, 0.9145, 0.6932, 0.8524, 0.8575, 0.684, 0.9216, 0.7068, 0.9245, 0.6883, 0.8608, 0.6732, 0.7499, 0.8124, 0.7874, 0.8593, 0.7967, 0.85, 0.7588, 0.8053, 0.8092, 0.7606, 0.8615, 0.8048, 0.8724, 0.7979, 0.817, 0.7525, 0.1557, 0.2399, 0.119, 0.207, 0.1104, 0.2174, 0.15, 0.2481, 0.2487, 0.1342, 0.2137, 0.08964, 0.2042, 0.09533, 0.24, 0.1388, 0.287, 0.1223, 0.2606, 0.0694, 0.247, 0.07454, 0.2771, 0.1243, 0.198, 0.176, 0.1645, 0.1387, 0.1599, 0.1465, 0.1925, 0.1834, 0.1613, 0.2316, 0.1268, 0.1972, 0.119, 0.207, 0.1557, 0.2399, 0.2578, 0.1303, 0.2239, 0.08438, 0.2137, 0.08964, 0.2487, 0.1342, 0.1196, 0.2888, 0.06599, 0.2736, 0.05699, 0.2859, 0.1139, 0.2971, 0.2039, 0.1689, 0.1694, 0.1309, 0.1645, 0.1387, 0.198, 0.176, 0.1667, 0.2233, 0.1338, 0.1879, 0.1268, 0.1972, 0.1613, 0.2316, 0.2673, 0.127, 0.2349, 0.0794, 0.2239, 0.08438, 0.2578, 0.1303, 0.1257, 0.2806, 0.0749, 0.2619, 0.06599, 0.2736, 0.1196, 0.2888, 0.2102, 0.1621, 0.1748, 0.1232, 0.1694, 0.1309, 0.2039, 0.1689, 0.1719, 0.2151, 0.14, 0.179, 0.1338, 0.1879, 0.1667, 0.2233, 0.2771, 0.1243, 0.247, 0.07454, 0.2349, 0.0794, 0.2673, 0.127, 0.1318, 0.2725, 0.08383, 0.2504, 0.0749, 0.2619, 0.1257, 0.2806, 0.2169, 0.1557, 0.1809, 0.1155, 0.1748, 0.1232, 0.2102, 0.1621, 0.177, 0.2069, 0.1456, 0.1705, 0.14, 0.179, 0.1719, 0.2151, 0.138, 0.2645, 0.09279, 0.2391, 0.08383, 0.2504, 0.1318, 0.2725, 0.2241, 0.1495, 0.1878, 0.1082, 0.1809, 0.1155, 0.2169, 0.1557, 0.182, 0.1989, 0.1506, 0.1623, 0.1456, 0.1705, 0.177, 0.2069, 0.1441, 0.2563, 0.1017, 0.2281, 0.09279, 0.2391, 0.138, 0.2645, 0.2318, 0.1439, 0.1956, 0.1015, 0.1878, 0.1082, 0.2241, 0.1495, 0.1872, 0.191, 0.1554, 0.1543, 0.1506, 0.1623, 0.182, 0.1989, 0.15, 0.2481, 0.1104, 0.2174, 0.1017, 0.2281, 0.1441, 0.2563, 0.24, 0.1388, 0.2042, 0.09533, 0.1956, 0.1015, 0.2318, 0.1439, 0.1925, 0.1834, 0.1599, 0.1465, 0.1554, 0.1543, 0.1872, 0.191, 0.1338, 0.1879, 0.09521, 0.1596, 0.08648, 0.1651, 0.1268, 0.1972, 0.2349, 0.0794, 0.1996, 0.02866, 0.1863, 0.03766, 0.2239, 0.08438, 0.0749, 0.2619, 0.02997, 0.2115, 0.01992, 0.2233, 0.06599, 0.2736, 0.1748, 0.1232, 0.1366, 0.0936, 0.1343, 0.104, 0.1694, 0.1309, 0.14, 0.179, 0.103, 0.1533, 0.09521, 0.1596, 0.1338, 0.1879, 0.247, 0.07454, 0.2134, 0.01963, 0.1996, 0.02866, 0.2349, 0.0794, 0.08383, 0.2504, 0.03918, 0.2005, 0.02997, 0.2115, 0.0749, 0.2619, 0.1809, 0.1155, 0.1379, 0.0811, 0.1366, 0.0936, 0.1748, 0.1232, 0.1456, 0.1705, 0.11, 0.1463, 0.103, 0.1533, 0.14, 0.179, 0.09279, 0.2391, 0.04773, 0.1906, 0.03918, 0.2005, 0.08383, 0.2504, 0.1878, 0.1082, 0.1454, 0.07234, 0.1379, 0.0811, 0.1809, 0.1155, 0.1506, 0.1623, 0.1164, 0.1386, 0.11, 0.1463, 0.1456, 0.1705, 0.1017, 0.2281, 0.05599, 0.1816, 0.04773, 0.1906, 0.09279, 0.2391, 0.1956, 0.1015, 0.1536, 0.06377, 0.1454, 0.07234, 0.1878, 0.1082, 0.1554, 0.1543, 0.1221, 0.1305, 0.1164, 0.1386, 0.1506, 0.1623, 0.1104, 0.2174, 0.06437, 0.1732, 0.05599, 0.1816, 0.1017, 0.2281, 0.2042, 0.09533, 0.1631, 0.05524, 0.1536, 0.06377, 0.1956, 0.1015, 0.1599, 0.1465, 0.127, 0.1221, 0.1221, 0.1305, 0.1554, 0.1543, 0.119, 0.207, 0.07647, 0.1696, 0.06437, 0.1732, 0.1104, 0.2174, 0.2137, 0.08964, 0.1741, 0.04655, 0.1631, 0.05524, 0.2042, 0.09533, 0.2606, 0.0694, 0.227, 0.01073, 0.2134, 0.01963, 0.247, 0.07454, 0.1645, 0.1387, 0.1311, 0.1133, 0.127, 0.1221, 0.1599, 0.1465, 0.1268, 0.1972, 0.08648, 0.1651, 0.07647, 0.1696, 0.119, 0.207, 0.2239, 0.08438, 0.1863, 0.03766, 0.1741, 0.04655, 0.2137, 0.08964, 0.06599, 0.2736, 0.01992, 0.2233, 0.00905, 0.2356, 0.05699, 0.2859, 0.1694, 0.1309, 0.1343, 0.104, 0.1311, 0.1133, 0.1645, 0.1387, 0.1343, 0.104, 0.1064, 0.1094, 0.1061, 0.1141, 0.1311, 0.1133, 0.09521, 0.1596, 0.08952, 0.1353, 0.08502, 0.1366, 0.08648, 0.1651, 0.06104, 0.07214, 0.07553, 0.09927, 0.08074, 0.09616, 0.07586, 0.06373, 0.03313, 0.1319, 0.06584, 0.1205, 0.06603, 0.1145, 0.03395, 0.1158, 0.1366, 0.0936, 0.1056, 0.1048, 0.1064, 0.1094, 0.1343, 0.104, 0.103, 0.1533, 0.09357, 0.133, 0.08952, 0.1353, 0.09521, 0.1596, 0.04829, 0.08443, 0.07129, 0.1036, 0.07553, 0.09927, 0.06104, 0.07214, 0.03629, 0.1465, 0.06708, 0.1261, 0.06584, 0.1205, 0.03313, 0.1319, 0.1379, 0.0811, 0.1039, 0.1007, 0.1056, 0.1048, 0.1366, 0.0936, 0.11, 0.1463, 0.09716, 0.1301, 0.09357, 0.133, 0.103, 0.1533, 0.04301, 0.1589, 0.06927, 0.1307, 0.06708, 0.1261, 0.03629, 0.1465, 0.1303, 0.07088, 0.101, 0.09759, 0.1039, 0.1007, 0.1379, 0.0811, 0.1164, 0.1386, 0.1003, 0.1266, 0.09716, 0.1301, 0.11, 0.1463, 0.05279, 0.168, 0.07214, 0.134, 0.06927, 0.1307, 0.04301, 0.1589, 0.1196, 0.06355, 0.09723, 0.09544, 0.101, 0.09759, 0.1303, 0.07088, 0.1221, 0.1305, 0.1028, 0.1227, 0.1003, 0.1266, 0.1164, 0.1386, 0.06437, 0.1732, 0.07599, 0.1359, 0.07214, 0.134, 0.05279, 0.168, 0.1063, 0.05962, 0.09238, 0.09435, 0.09723, 0.09544, 0.1196, 0.06355, 0.127, 0.1221, 0.1048, 0.1186, 0.1028, 0.1227, 0.1221, 0.1305, 0.07647, 0.1696, 0.08041, 0.1368, 0.07599, 0.1359, 0.06437, 0.1732, 0.09137, 0.05957, 0.08664, 0.09452, 0.09238, 0.09435, 0.1063, 0.05962, 0.03903, 0.09951, 0.06794, 0.1088, 0.07129, 0.1036, 0.04829, 0.08443, 0.1311, 0.1133, 0.1061, 0.1141, 0.1048, 0.1186, 0.127, 0.1221, 0.08648, 0.1651, 0.08502, 0.1366, 0.08041, 0.1368, 0.07647, 0.1696, 0.07586, 0.06373, 0.08074, 0.09616, 0.08664, 0.09452, 0.09137, 0.05957, 0.03395, 0.1158, 0.06603, 0.1145, 0.06794, 0.1088, 0.03903, 0.09951, 0.101, 0.09759, 0.1056, 0.1048, 0.1039, 0.1007, 0.9216, 0.7068, 0.9723, 0.7267, 0.9755, 0.7015, 0.9245, 0.6883, 0.7223, 0.9145, 0.7498, 0.9546, 0.7685, 0.9435, 0.7368, 0.9071, 0.8065, 0.841, 0.8275, 0.8642, 0.8382, 0.8574, 0.8169, 0.8326, 0.7368, 0.9071, 0.7685, 0.9435, 0.7846, 0.9309, 0.7496, 0.8985, 0.8923, 0.7802, 0.9363, 0.8242, 0.9449, 0.8121, 0.9005, 0.7687, 0.8169, 0.8326, 0.8382, 0.8574, 0.8496, 0.8515, 0.8279, 0.8249, 0.9005, 0.7687, 0.9449, 0.8121, 0.9545, 0.7942, 0.9074, 0.7555, 0.8279, 0.8249, 0.8496, 0.8515, 0.8611, 0.8469, 0.8392, 0.8179, 0.7604, 0.8889, 0.7914, 0.9096, 0.796, 0.9003, 0.7697, 0.8789, 0.9245, 0.6883, 0.9755, 0.7015, 0.9769, 0.6759, 0.9267, 0.6692, 0.7697, 0.8789, 0.796, 0.9003, 0.8019, 0.89, 0.7785, 0.869, 0.669, 0.9307, 0.6813, 0.9824, 0.7058, 0.9738, 0.6884, 0.9261, 0.7785, 0.869, 0.8019, 0.89, 0.809, 0.8806, 0.7874, 0.8593, 0.6884, 0.9261, 0.7058, 0.9738, 0.7289, 0.9646, 0.706, 0.9208, 0.8527, 0.9457, 0.8559, 0.9224, 0.8488, 0.9214, 0.8383, 0.9438, 0.8809, 0.8597, 0.8757, 0.8786, 0.8805, 0.8795, 0.8905, 0.8595, 0.8242, 0.8887, 0.8393, 0.8969, 0.8426, 0.8923, 0.8301, 0.8821, 0.8955, 0.9291, 0.8779, 0.9151, 0.8713, 0.9194, 0.8827, 0.9381, 0.8383, 0.9438, 0.8488, 0.9214, 0.8427, 0.9194, 0.8259, 0.9388, 0.8905, 0.8595, 0.8805, 0.8795, 0.8846, 0.8816, 0.9016, 0.8603, 0.8301, 0.8821, 0.8426, 0.8923, 0.8469, 0.8878, 0.8372, 0.876, 0.8259, 0.9388, 0.8427, 0.9194, 0.8382, 0.9167, 0.8164, 0.9314, 0.8372, 0.876, 0.8469, 0.8878, 0.8519, 0.8841, 0.8451, 0.8707, 0.9136, 0.8788, 0.889, 0.8895, 0.889, 0.8951, 0.9146, 0.8909, 0.8535, 0.8664, 0.8574, 0.8813, 0.8638, 0.8791, 0.8625, 0.863, 0.9146, 0.8909, 0.889, 0.8951, 0.8873, 0.9017, 0.912, 0.9041, 0.8625, 0.863, 0.8638, 0.8791, 0.8702, 0.8785, 0.8717, 0.8609, 0.912, 0.9041, 0.8873, 0.9017, 0.884, 0.9089, 0.9057, 0.9174, 0.8717, 0.8609, 0.8702, 0.8785, 0.8757, 0.8786, 0.8809, 0.8597, 0.8193, 0.8957, 0.8367, 0.9013, 0.8393, 0.8969, 0.8242, 0.8887, 0.9057, 0.9174, 0.884, 0.9089, 0.8779, 0.9151, 0.8955, 0.9291, 0.8636, 0.9217, 0.8713, 0.9194, 0.8605, 0.9002, 0.8577, 0.9021, 0.8355, 0.9134, 0.8349, 0.9056, 0.8342, 0.9088, 0.8397, 0.9116, 0.8427, 0.9194, 0.8412, 0.911, 0.869, 0.8942, 0.8661, 0.8963, 0.8779, 0.9151, 0.884, 0.9089, 0.869, 0.8942, 0.884, 0.9089, 0.872, 0.8919, 0.8832, 0.8828, 0.8825, 0.8834, 0.889, 0.8951, 0.889, 0.8895, 0.8806, 0.8851, 0.889, 0.8951, 0.8825, 0.8834, 0.8382, 0.9167, 0.8427, 0.9194, 0.8397, 0.9116, 0.8378, 0.9125, 0.8768, 0.8882, 0.8873, 0.9017, 0.8793, 0.8862, 0.8744, 0.8901, 0.8873, 0.9017, 0.8768, 0.8882, 0.8382, 0.9167, 0.837, 0.9128, 0.8355, 0.9134, 0.8744, 0.8901, 0.872, 0.8919, 0.884, 0.9089, 0.8873, 0.9017, 0.837, 0.9128, 0.8382, 0.9167, 0.8378, 0.9125, 0.8713, 0.9194, 0.8779, 0.9151, 0.8632, 0.8984, 0.8605, 0.9002, 0.8636, 0.9217, 0.8547, 0.9039, 0.8517, 0.9057, 0.8559, 0.9224, 0.8577, 0.9021, 0.8547, 0.9039, 0.8636, 0.9217, 0.8517, 0.9057, 0.849, 0.9072, 0.8559, 0.9224, 0.8881, 0.8856, 0.8846, 0.8816, 0.889, 0.8895, 0.8488, 0.9214, 0.8559, 0.9224, 0.8463, 0.9086, 0.8438, 0.9098, 0.8846, 0.8816, 0.8832, 0.8828, 0.889, 0.8895, 0.8463, 0.9086, 0.8559, 0.9224, 0.849, 0.9072, 0.8488, 0.9214, 0.8438, 0.9098, 0.8412, 0.911, 0.8427, 0.9194, 0.8806, 0.8851, 0.8793, 0.8862, 0.8873, 0.9017, 0.889, 0.8951, 0.8632, 0.8984, 0.8779, 0.9151, 0.8661, 0.8963, 0.8577, 0.9021, 0.8605, 0.9002, 0.8519, 0.8841, 0.8367, 0.9013, 0.8397, 0.9116, 0.8412, 0.911, 0.8393, 0.8969, 0.8574, 0.8813, 0.869, 0.8942, 0.872, 0.8919, 0.8638, 0.8791, 0.8757, 0.8786, 0.8806, 0.8851, 0.8825, 0.8834, 0.8805, 0.8795, 0.8702, 0.8785, 0.8768, 0.8882, 0.8793, 0.8862, 0.8757, 0.8786, 0.8355, 0.9134, 0.837, 0.9128, 0.8349, 0.9056, 0.8349, 0.9056, 0.837, 0.9128, 0.8378, 0.9125, 0.8367, 0.9013, 0.8547, 0.9039, 0.8469, 0.8878, 0.8517, 0.9057, 0.8469, 0.8878, 0.8426, 0.8923, 0.849, 0.9072, 0.8517, 0.9057, 0.8438, 0.9098, 0.8463, 0.9086, 0.8393, 0.8969, 0.8393, 0.8969, 0.8463, 0.9086, 0.849, 0.9072, 0.8426, 0.8923, 0.8757, 0.8786, 0.8793, 0.8862, 0.8806, 0.8851, 0.8574, 0.8813, 0.8661, 0.8963, 0.869, 0.8942, 0.8805, 0.8795, 0.8825, 0.8834, 0.8832, 0.8828, 0.8378, 0.9125, 0.8397, 0.9116, 0.8367, 0.9013, 0.8638, 0.8791, 0.8744, 0.8901, 0.8768, 0.8882, 0.8702, 0.8785, 0.8638, 0.8791, 0.872, 0.8919, 0.8744, 0.8901, 0.8605, 0.9002, 0.8632, 0.8984, 0.8519, 0.8841, 0.8519, 0.8841, 0.8469, 0.8878, 0.8547, 0.9039, 0.8577, 0.9021, 0.8805, 0.8795, 0.8832, 0.8828, 0.8846, 0.8816, 0.8438, 0.9098, 0.8393, 0.8969, 0.8412, 0.911, 0.8519, 0.8841, 0.8632, 0.8984, 0.8661, 0.8963, 0.8574, 0.8813, 0.101, 0.09759, 0.1002, 0.09847, 0.1056, 0.1048, 0.1064, 0.1094, 0.1056, 0.1048, 0.09943, 0.09932, 0.09865, 0.1002, 0.07838, 0.1307, 0.08952, 0.1353, 0.0792, 0.129, 0.09865, 0.1002, 0.09785, 0.1011, 0.1061, 0.1141, 0.1064, 0.1094, 0.0964, 0.1028, 0.1061, 0.1141, 0.09785, 0.1011, 0.0964, 0.1028, 0.0952, 0.1042, 0.1048, 0.1186, 0.1061, 0.1141, 0.09349, 0.1063, 0.1048, 0.1186, 0.0952, 0.1042, 0.09349, 0.1063, 0.09197, 0.1082, 0.1028, 0.1227, 0.1048, 0.1186, 0.09016, 0.1106, 0.1028, 0.1227, 0.09197, 0.1082, 0.09016, 0.1106, 0.08853, 0.1129, 0.1003, 0.1266, 0.1028, 0.1227, 0.08693, 0.1153, 0.1003, 0.1266, 0.08853, 0.1129, 0.09716, 0.1301, 0.1003, 0.1266, 0.08545, 0.1176, 0.08403, 0.12, 0.09943, 0.09932, 0.1056, 0.1048, 0.1002, 0.09847, 0.08403, 0.12, 0.08257, 0.1226, 0.09357, 0.133, 0.09716, 0.1301, 0.08138, 0.1248, 0.09357, 0.133, 0.08257, 0.1226, 0.08952, 0.1353, 0.09357, 0.133, 0.08028, 0.1269, 0.0792, 0.129, 0.06927, 0.1307, 0.07651, 0.1347, 0.07678, 0.1341, 0.06708, 0.1261, 0.08502, 0.1366, 0.08952, 0.1353, 0.07838, 0.1307, 0.07758, 0.1324, 0.08028, 0.1269, 0.09357, 0.133, 0.08138, 0.1248, 0.07758, 0.1324, 0.07678, 0.1341, 0.08041, 0.1368, 0.08502, 0.1366, 0.07651, 0.1347, 0.08041, 0.1368, 0.07678, 0.1341, 0.07651, 0.1347, 0.07599, 0.1359, 0.08041, 0.1368, 0.07214, 0.134, 0.07599, 0.1359, 0.06927, 0.1307, 0.08545, 0.1176, 0.1003, 0.1266, 0.08693, 0.1153, 0.09865, 0.1002, 0.09943, 0.09932, 0.09238, 0.09435, 0.09238, 0.09435, 0.09785, 0.1011, 0.09865, 0.1002, 0.08664, 0.09452, 0.0952, 0.1042, 0.0964, 0.1028, 0.08074, 0.09616, 0.09197, 0.1082, 0.09349, 0.1063, 0.07553, 0.09927, 0.08853, 0.1129, 0.09016, 0.1106, 0.08403, 0.12, 0.08545, 0.1176, 0.06794, 0.1088, 0.06794, 0.1088, 0.08257, 0.1226, 0.08403, 0.12, 0.0792, 0.129, 0.08028, 0.1269, 0.06584, 0.1205, 0.07758, 0.1324, 0.07838, 0.1307, 0.06708, 0.1261, 0.06708, 0.1261, 0.07678, 0.1341, 0.07758, 0.1324, 0.06927, 0.1307, 0.07599, 0.1359, 0.07651, 0.1347, 0.06794, 0.1088, 0.08545, 0.1176, 0.08693, 0.1153, 0.07129, 0.1036, 0.09723, 0.09544, 0.1002, 0.09847, 0.101, 0.09759, 0.06708, 0.1261, 0.07838, 0.1307, 0.0792, 0.129, 0.06584, 0.1205, 0.08664, 0.09452, 0.0964, 0.1028, 0.09785, 0.1011, 0.09238, 0.09435, 0.08074, 0.09616, 0.09349, 0.1063, 0.0952, 0.1042, 0.08664, 0.09452, 0.07553, 0.09927, 0.09016, 0.1106, 0.09197, 0.1082, 0.08074, 0.09616, 0.07129, 0.1036, 0.08693, 0.1153, 0.08853, 0.1129, 0.07553, 0.09927, 0.09238, 0.09435, 0.09943, 0.09932, 0.1002, 0.09847, 0.09723, 0.09544, 0.06603, 0.1145, 0.08138, 0.1248, 0.08257, 0.1226, 0.06794, 0.1088, 0.06584, 0.1205, 0.08028, 0.1269, 0.08138, 0.1248, 0.06603, 0.1145, 0.9273, 0.926, 0.9057, 0.9174, 0.8955, 0.9291, 0.9131, 0.9432, 0.8019, 0.89, 0.8193, 0.8957, 0.8242, 0.8887, 0.809, 0.8806, 0.8733, 0.8434, 0.8717, 0.8609, 0.8809, 0.8597, 0.8861, 0.8409, 0.9366, 0.9066, 0.912, 0.9041, 0.9057, 0.9174, 0.9273, 0.926, 0.8611, 0.8469, 0.8625, 0.863, 0.8717, 0.8609, 0.8733, 0.8434, 0.9402, 0.8867, 0.9146, 0.8909, 0.912, 0.9041, 0.9366, 0.9066, 0.8496, 0.8515, 0.8535, 0.8664, 0.8625, 0.863, 0.8611, 0.8469, 0.9382, 0.8682, 0.9136, 0.8788, 0.9146, 0.8909, 0.9402, 0.8867, 0.8275, 0.8642, 0.8372, 0.876, 0.8451, 0.8707, 0.8382, 0.8574, 0.809, 0.9582, 0.8259, 0.9388, 0.8164, 0.9314, 0.7945, 0.9462, 0.8175, 0.8719, 0.8301, 0.8821, 0.8372, 0.876, 0.8275, 0.8642, 0.9004, 0.8394, 0.8905, 0.8595, 0.9016, 0.8603, 0.9187, 0.839, 0.8277, 0.9662, 0.8383, 0.9438, 0.8259, 0.9388, 0.809, 0.9582, 0.9131, 0.9432, 0.8955, 0.9291, 0.8827, 0.9381, 0.8941, 0.9569, 0.809, 0.8806, 0.8242, 0.8887, 0.8301, 0.8821, 0.8175, 0.8719, 0.8861, 0.8409, 0.8809, 0.8597, 0.8905, 0.8595, 0.9004, 0.8394, 0.8495, 0.969, 0.8527, 0.9457, 0.8383, 0.9438, 0.8277, 0.9662, 0.8725, 0.9658, 0.868, 0.9438, 0.8527, 0.9457, 0.8495, 0.969, 0.796, 0.9003, 0.8154, 0.9029, 0.8193, 0.8957, 0.8019, 0.89, 0.8941, 0.9569, 0.8827, 0.9381, 0.868, 0.9438, 0.8725, 0.9658, 0.7914, 0.9096, 0.8128, 0.9092, 0.8154, 0.9029, 0.796, 0.9003, 0.7846, 0.9309, 0.8101, 0.9221, 0.8128, 0.9092, 0.7914, 0.9096, 0.8382, 0.8574, 0.8451, 0.8707, 0.8535, 0.8664, 0.8496, 0.8515, 0.9338, 0.8553, 0.911, 0.8705, 0.9136, 0.8788, 0.9382, 0.8682, 0.7945, 0.9462, 0.8164, 0.9314, 0.8101, 0.9221, 0.7846, 0.9309, 0.9187, 0.839, 0.9016, 0.8603, 0.911, 0.8705, 0.9338, 0.8553])
me_circle.use_remesh_preserve_volume = False
me_circle.use_remesh_preserve_attributes = False
me_circle.use_mirror_vertex_groups = False
me_circle.update()

# ---- objects
ob_circle = bpy.data.objects.new('Circle', me_circle)

# ---- transforms, parenting, visibility, modifiers, constraints
ob_circle.location = (0.0, 0.0, 0.0)
ob_circle.lineart.crease_threshold = 0.0

# ---- collection membership
col_collection_1.objects.link(ob_circle)

# ---- scene / render settings (as saved in the file)
scene.frame_start = 1; scene.frame_end = 250; scene.frame_set(1)
scene.render.engine = 'BLENDER_EEVEE_NEXT'
scene.render.resolution_percentage = 50
scene.render.dither_intensity = 0.0
scene.cycles.use_denoising = False
scene.cycles.samples = 10
scene.cycles.sampling_pattern = 'TABULATED_SOBOL'
scene.cycles.light_sampling_threshold = 0.0
scene.cycles.use_adaptive_sampling = False
scene.cycles.use_light_tree = False
scene.cycles.blur_glossy = 0.0
scene.cycles.pixel_filter_type = 'GAUSSIAN'
scene.cycles.sample_clamp_indirect = 0.0
scene.view_settings.view_transform = 'Standard'
bpy.context.view_layer.update()

# ---- added for rendering (the .blend has no active camera and no usable light): camera, sun
cam_auto = bpy.data.cameras.new('AutoCamera')
cam_auto.lens = 50.0
cam_auto.sensor_width = 36.0
cam_auto.clip_end = 1000.0
ob_auto_camera = bpy.data.objects.new('AutoCamera', cam_auto)
scene.collection.objects.link(ob_auto_camera)
ob_auto_camera.location = (0.862401, -1.03501, 0.716332)
ob_auto_camera.rotation_euler = (1.09748, -7.21219e-08, 0.694738)
scene.camera = ob_auto_camera
light_auto_sun = bpy.data.lights.new('AutoSun', 'SUN')
light_auto_sun.energy = 3.0
light_auto_sun.angle = 0.0523599
ob_auto_sun = bpy.data.objects.new('AutoSun', light_auto_sun)
scene.collection.objects.link(ob_auto_sun)
ob_auto_sun.rotation_euler = (0.872665, 0.174533, 0.523599)
bpy.context.view_layer.update()
